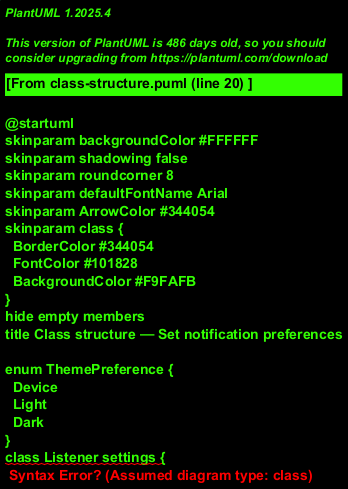

The diagram above was rendered by PlantUML. Its source (embedded in the PNG):
@startuml
skinparam backgroundColor #FFFFFF
skinparam shadowing false
skinparam roundcorner 8
skinparam defaultFontName Arial
skinparam ArrowColor #344054
skinparam class {
  BorderColor #344054
  FontColor #101828
  BackgroundColor #F9FAFB
}
hide empty members
title Class structure — Set notification preferences

enum ThemePreference {
  Device
  Light
  Dark
}
class Listener settings {
  +Guid ListenerId
  +bool AutoplaySimilar = true
  +bool Crossfade = false
  +bool NotifyNewReleases = true
  +bool ProductNews = false
  +ThemePreference Theme = Device
}
Listener settings --> ThemePreference

class DigestLog {
  +Guid ListenerId
  +DateTimeOffset SentAt
}
class ReleaseDigestJob {
  +ExecuteAsync(ct): Task
  -IsDue(last: DigestLog, now): bool
}
ReleaseDigestJob ..> Listener settings : NotifyNewReleases
ReleaseDigestJob --> DigestLog : one per 7 days
@enduml